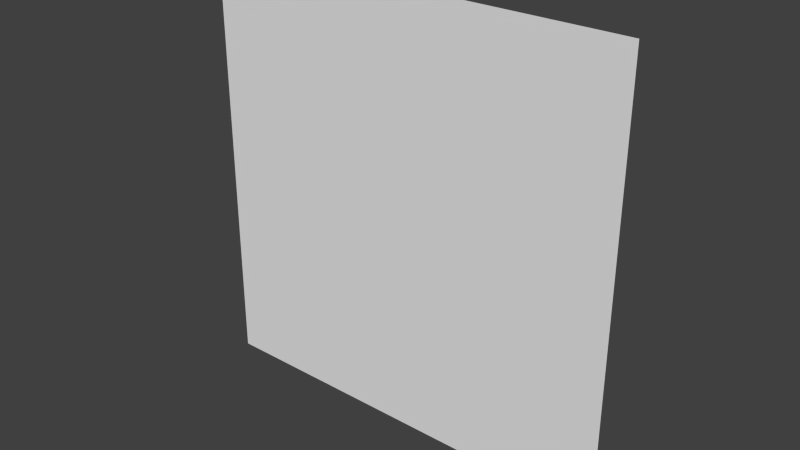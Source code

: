 # Source: face.blend  (saved by Blender 2.55.0; exported with 4.5.12 LTS)
import bpy
from mathutils import Matrix  # noqa: F401  (used for matrix-valued properties, if any)

bpy.ops.wm.read_factory_settings(use_empty=True)
scene = bpy.context.scene
scene.name = 'Scene'

# ---- collections
col_collection_1 = bpy.data.collections.new('Collection 1'); scene.collection.children.link(col_collection_1)

# ---- materials (node trees are filled in below, after node groups)
mat_material = bpy.data.materials.new('Material')
mat_material.alpha_threshold = 0.0
mat_material.use_transparent_shadow = False
mat_material.roughness = 0.5
mat_material.line_color = (0.0, 0.0, 0.0, 1.0)

# ---- material node trees

# ---- world
world_world = bpy.data.worlds.new('World'); scene.world = world_world
world_world.color = (0.05088, 0.05088, 0.05088)
world_world.use_sun_shadow = False
world_world.sun_shadow_jitter_overblur = 0.0
world_world.cycles.sampling_method = 'MANUAL'
world_world.cycles.sample_map_resolution = 256

# ---- meshes
me_cube = bpy.data.meshes.new('Cube')
me_cube.from_pydata([(1.0, 0.04471, -1.0), (-1.0, 0.04471, -1.0), (1.0, 0.04471, 1.0), (-1.0, 0.04471, 1.0)], [], [(0, 2, 1), (2, 3, 1)])
me_cube.materials.append(mat_material)
me_cube.use_remesh_preserve_volume = False
me_cube.use_remesh_preserve_attributes = False
me_cube.use_mirror_vertex_groups = False
me_cube.update()

# ---- objects
ob_cube = bpy.data.objects.new('Cube', me_cube)

# ---- transforms, parenting, visibility, modifiers, constraints
ob_cube.location = (0.0, 0.0, 0.0)
ob_cube.lock_rotations_4d = False
ob_cube.empty_display_type = 'ARROWS'
ob_cube.lineart.crease_threshold = 0.0

# ---- collection membership
col_collection_1.objects.link(ob_cube)

# ---- scene / render settings (as saved in the file)
scene.frame_start = 1; scene.frame_end = 250; scene.frame_set(1)
scene.render.engine = 'BLENDER_EEVEE_NEXT'
scene.render.image_settings.color_mode = 'RGB'
scene.render.image_settings.compression = 90
scene.render.resolution_percentage = 50
scene.render.dither_intensity = 0.0
scene.render.bake_margin = 2
scene.render.bake_bias = 0.0
scene.cycles.use_denoising = False
scene.cycles.samples = 10
scene.cycles.sampling_pattern = 'TABULATED_SOBOL'
scene.cycles.light_sampling_threshold = 0.0
scene.cycles.use_adaptive_sampling = False
scene.cycles.use_light_tree = False
scene.cycles.blur_glossy = 0.0
scene.cycles.volume_bounces = 1
scene.cycles.pixel_filter_type = 'GAUSSIAN'
scene.cycles.sample_clamp_indirect = 0.0
scene.view_settings.view_transform = 'Standard'
bpy.context.view_layer.update()

# ---- added for rendering (the .blend has no active camera and no usable light): camera, sun
cam_auto = bpy.data.cameras.new('AutoCamera')
cam_auto.lens = 50.0
cam_auto.sensor_width = 36.0
cam_auto.clip_end = 1000.0
ob_auto_camera = bpy.data.objects.new('AutoCamera', cam_auto)
scene.collection.objects.link(ob_auto_camera)
ob_auto_camera.location = (2.61693, -3.09561, 2.09354)
ob_auto_camera.rotation_euler = (1.09748, -7.21219e-08, 0.694738)
scene.camera = ob_auto_camera
light_auto_sun = bpy.data.lights.new('AutoSun', 'SUN')
light_auto_sun.energy = 3.0
light_auto_sun.angle = 0.0523599
ob_auto_sun = bpy.data.objects.new('AutoSun', light_auto_sun)
scene.collection.objects.link(ob_auto_sun)
ob_auto_sun.rotation_euler = (0.872665, 0.174533, 0.523599)
bpy.context.view_layer.update()
